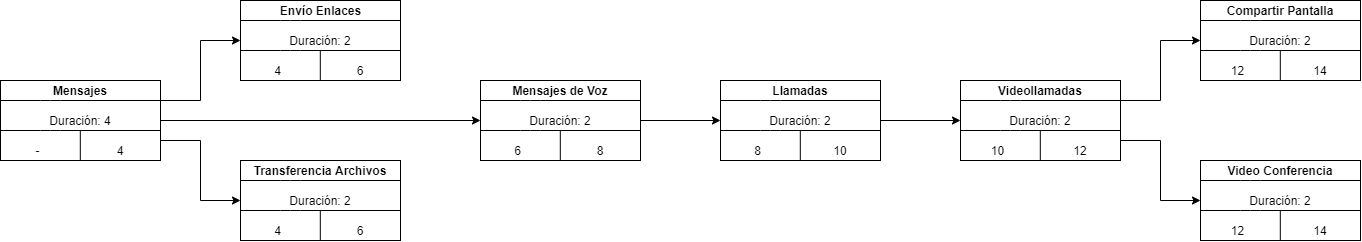

The diagram above was exported from draw.io. Its source (the exported page's mxGraphModel, read from the mxfile embedded in the PNG):
<mxGraphModel dx="2130" dy="967" grid="1" gridSize="10" guides="1" tooltips="1" connect="1" arrows="1" fold="1" page="1" pageScale="1" pageWidth="850" pageHeight="1100" math="0" shadow="0">
  <root>
    <mxCell id="0" />
    <mxCell id="1" parent="0" />
    <mxCell id="8wio5kEqdIGUPZt94YH6-71" style="edgeStyle=orthogonalEdgeStyle;rounded=0;orthogonalLoop=1;jettySize=auto;html=1;exitX=1;exitY=0.25;exitDx=0;exitDy=0;entryX=0;entryY=0.5;entryDx=0;entryDy=0;" edge="1" parent="1" source="8wio5kEqdIGUPZt94YH6-3" target="8wio5kEqdIGUPZt94YH6-11">
      <mxGeometry relative="1" as="geometry" />
    </mxCell>
    <mxCell id="8wio5kEqdIGUPZt94YH6-72" style="edgeStyle=orthogonalEdgeStyle;rounded=0;orthogonalLoop=1;jettySize=auto;html=1;exitX=1;exitY=0.75;exitDx=0;exitDy=0;entryX=0;entryY=0.5;entryDx=0;entryDy=0;" edge="1" parent="1" source="8wio5kEqdIGUPZt94YH6-3" target="8wio5kEqdIGUPZt94YH6-19">
      <mxGeometry relative="1" as="geometry" />
    </mxCell>
    <mxCell id="8wio5kEqdIGUPZt94YH6-73" style="edgeStyle=orthogonalEdgeStyle;rounded=0;orthogonalLoop=1;jettySize=auto;html=1;exitX=1;exitY=0.5;exitDx=0;exitDy=0;entryX=0;entryY=0.5;entryDx=0;entryDy=0;" edge="1" parent="1" source="8wio5kEqdIGUPZt94YH6-3" target="8wio5kEqdIGUPZt94YH6-53">
      <mxGeometry relative="1" as="geometry" />
    </mxCell>
    <mxCell id="8wio5kEqdIGUPZt94YH6-3" value="" style="rounded=0;whiteSpace=wrap;html=1;" vertex="1" parent="1">
      <mxGeometry x="120" y="230" width="160" height="80" as="geometry" />
    </mxCell>
    <mxCell id="8wio5kEqdIGUPZt94YH6-4" value="" style="endArrow=none;html=1;" edge="1" parent="1">
      <mxGeometry width="50" height="50" relative="1" as="geometry">
        <mxPoint x="120" y="250" as="sourcePoint" />
        <mxPoint x="280" y="250" as="targetPoint" />
        <Array as="points">
          <mxPoint x="170" y="250" />
        </Array>
      </mxGeometry>
    </mxCell>
    <mxCell id="8wio5kEqdIGUPZt94YH6-5" value="" style="endArrow=none;html=1;" edge="1" parent="1">
      <mxGeometry width="50" height="50" relative="1" as="geometry">
        <mxPoint x="120" y="280" as="sourcePoint" />
        <mxPoint x="280" y="280" as="targetPoint" />
        <Array as="points">
          <mxPoint x="170" y="280" />
        </Array>
      </mxGeometry>
    </mxCell>
    <mxCell id="8wio5kEqdIGUPZt94YH6-6" value="Duración: 4" style="text;html=1;strokeColor=none;fillColor=none;align=center;verticalAlign=middle;whiteSpace=wrap;rounded=0;" vertex="1" parent="1">
      <mxGeometry x="160" y="260" width="80" height="20" as="geometry" />
    </mxCell>
    <mxCell id="8wio5kEqdIGUPZt94YH6-7" value="" style="endArrow=none;html=1;" edge="1" parent="1">
      <mxGeometry width="50" height="50" relative="1" as="geometry">
        <mxPoint x="199.8" y="310" as="sourcePoint" />
        <mxPoint x="199.8" y="280" as="targetPoint" />
      </mxGeometry>
    </mxCell>
    <mxCell id="8wio5kEqdIGUPZt94YH6-8" value="&lt;b&gt;Mensajes&lt;/b&gt;" style="text;html=1;strokeColor=none;fillColor=none;align=center;verticalAlign=middle;whiteSpace=wrap;rounded=0;" vertex="1" parent="1">
      <mxGeometry x="175" y="230" width="50" height="20" as="geometry" />
    </mxCell>
    <mxCell id="8wio5kEqdIGUPZt94YH6-9" value="-" style="text;html=1;strokeColor=none;fillColor=none;align=center;verticalAlign=middle;whiteSpace=wrap;rounded=0;" vertex="1" parent="1">
      <mxGeometry x="140" y="290" width="35" height="20" as="geometry" />
    </mxCell>
    <mxCell id="8wio5kEqdIGUPZt94YH6-10" value="4" style="text;html=1;strokeColor=none;fillColor=none;align=center;verticalAlign=middle;whiteSpace=wrap;rounded=0;" vertex="1" parent="1">
      <mxGeometry x="220" y="290" width="40" height="20" as="geometry" />
    </mxCell>
    <mxCell id="8wio5kEqdIGUPZt94YH6-11" value="" style="rounded=0;whiteSpace=wrap;html=1;" vertex="1" parent="1">
      <mxGeometry x="360" y="150" width="160" height="80" as="geometry" />
    </mxCell>
    <mxCell id="8wio5kEqdIGUPZt94YH6-12" value="" style="endArrow=none;html=1;" edge="1" parent="1">
      <mxGeometry width="50" height="50" relative="1" as="geometry">
        <mxPoint x="360" y="170" as="sourcePoint" />
        <mxPoint x="520" y="170" as="targetPoint" />
        <Array as="points">
          <mxPoint x="410" y="170" />
        </Array>
      </mxGeometry>
    </mxCell>
    <mxCell id="8wio5kEqdIGUPZt94YH6-13" value="" style="endArrow=none;html=1;" edge="1" parent="1">
      <mxGeometry width="50" height="50" relative="1" as="geometry">
        <mxPoint x="360" y="200" as="sourcePoint" />
        <mxPoint x="520" y="200" as="targetPoint" />
        <Array as="points">
          <mxPoint x="410" y="200" />
        </Array>
      </mxGeometry>
    </mxCell>
    <mxCell id="8wio5kEqdIGUPZt94YH6-14" value="Duración: 2" style="text;html=1;strokeColor=none;fillColor=none;align=center;verticalAlign=middle;whiteSpace=wrap;rounded=0;" vertex="1" parent="1">
      <mxGeometry x="400" y="180" width="80" height="20" as="geometry" />
    </mxCell>
    <mxCell id="8wio5kEqdIGUPZt94YH6-15" value="" style="endArrow=none;html=1;" edge="1" parent="1">
      <mxGeometry width="50" height="50" relative="1" as="geometry">
        <mxPoint x="439.79999999999995" y="230" as="sourcePoint" />
        <mxPoint x="439.79999999999995" y="200" as="targetPoint" />
      </mxGeometry>
    </mxCell>
    <mxCell id="8wio5kEqdIGUPZt94YH6-16" value="&lt;b&gt;Envío Enlaces&lt;/b&gt;" style="text;html=1;strokeColor=none;fillColor=none;align=center;verticalAlign=middle;whiteSpace=wrap;rounded=0;" vertex="1" parent="1">
      <mxGeometry x="392.5" y="150" width="95" height="20" as="geometry" />
    </mxCell>
    <mxCell id="8wio5kEqdIGUPZt94YH6-17" value="4" style="text;html=1;strokeColor=none;fillColor=none;align=center;verticalAlign=middle;whiteSpace=wrap;rounded=0;" vertex="1" parent="1">
      <mxGeometry x="380" y="210" width="35" height="20" as="geometry" />
    </mxCell>
    <mxCell id="8wio5kEqdIGUPZt94YH6-18" value="6" style="text;html=1;strokeColor=none;fillColor=none;align=center;verticalAlign=middle;whiteSpace=wrap;rounded=0;" vertex="1" parent="1">
      <mxGeometry x="460" y="210" width="40" height="20" as="geometry" />
    </mxCell>
    <mxCell id="8wio5kEqdIGUPZt94YH6-19" value="" style="rounded=0;whiteSpace=wrap;html=1;" vertex="1" parent="1">
      <mxGeometry x="360" y="310" width="160" height="80" as="geometry" />
    </mxCell>
    <mxCell id="8wio5kEqdIGUPZt94YH6-20" value="" style="endArrow=none;html=1;" edge="1" parent="1">
      <mxGeometry width="50" height="50" relative="1" as="geometry">
        <mxPoint x="360" y="330" as="sourcePoint" />
        <mxPoint x="520" y="330" as="targetPoint" />
        <Array as="points">
          <mxPoint x="410" y="330" />
        </Array>
      </mxGeometry>
    </mxCell>
    <mxCell id="8wio5kEqdIGUPZt94YH6-21" value="" style="endArrow=none;html=1;" edge="1" parent="1">
      <mxGeometry width="50" height="50" relative="1" as="geometry">
        <mxPoint x="360" y="360" as="sourcePoint" />
        <mxPoint x="520" y="360" as="targetPoint" />
        <Array as="points">
          <mxPoint x="410" y="360" />
        </Array>
      </mxGeometry>
    </mxCell>
    <mxCell id="8wio5kEqdIGUPZt94YH6-22" value="Duración: 2" style="text;html=1;strokeColor=none;fillColor=none;align=center;verticalAlign=middle;whiteSpace=wrap;rounded=0;" vertex="1" parent="1">
      <mxGeometry x="400" y="340" width="80" height="20" as="geometry" />
    </mxCell>
    <mxCell id="8wio5kEqdIGUPZt94YH6-23" value="" style="endArrow=none;html=1;" edge="1" parent="1">
      <mxGeometry width="50" height="50" relative="1" as="geometry">
        <mxPoint x="439.79999999999995" y="390" as="sourcePoint" />
        <mxPoint x="439.79999999999995" y="360" as="targetPoint" />
      </mxGeometry>
    </mxCell>
    <mxCell id="8wio5kEqdIGUPZt94YH6-24" value="&lt;b&gt;Transferencia Archivos&lt;/b&gt;" style="text;html=1;strokeColor=none;fillColor=none;align=center;verticalAlign=middle;whiteSpace=wrap;rounded=0;" vertex="1" parent="1">
      <mxGeometry x="370" y="310" width="140" height="20" as="geometry" />
    </mxCell>
    <mxCell id="8wio5kEqdIGUPZt94YH6-25" value="4" style="text;html=1;strokeColor=none;fillColor=none;align=center;verticalAlign=middle;whiteSpace=wrap;rounded=0;" vertex="1" parent="1">
      <mxGeometry x="380" y="370" width="35" height="20" as="geometry" />
    </mxCell>
    <mxCell id="8wio5kEqdIGUPZt94YH6-26" value="6" style="text;html=1;strokeColor=none;fillColor=none;align=center;verticalAlign=middle;whiteSpace=wrap;rounded=0;" vertex="1" parent="1">
      <mxGeometry x="460" y="370" width="40" height="20" as="geometry" />
    </mxCell>
    <mxCell id="8wio5kEqdIGUPZt94YH6-74" style="edgeStyle=orthogonalEdgeStyle;rounded=0;orthogonalLoop=1;jettySize=auto;html=1;exitX=1;exitY=0.5;exitDx=0;exitDy=0;entryX=0;entryY=0.5;entryDx=0;entryDy=0;" edge="1" parent="1" source="8wio5kEqdIGUPZt94YH6-53" target="8wio5kEqdIGUPZt94YH6-63">
      <mxGeometry relative="1" as="geometry" />
    </mxCell>
    <mxCell id="8wio5kEqdIGUPZt94YH6-53" value="" style="rounded=0;whiteSpace=wrap;html=1;" vertex="1" parent="1">
      <mxGeometry x="600" y="230" width="160" height="80" as="geometry" />
    </mxCell>
    <mxCell id="8wio5kEqdIGUPZt94YH6-54" value="" style="endArrow=none;html=1;" edge="1" parent="1">
      <mxGeometry width="50" height="50" relative="1" as="geometry">
        <mxPoint x="600" y="250" as="sourcePoint" />
        <mxPoint x="760" y="250" as="targetPoint" />
        <Array as="points">
          <mxPoint x="650" y="250" />
        </Array>
      </mxGeometry>
    </mxCell>
    <mxCell id="8wio5kEqdIGUPZt94YH6-55" value="" style="endArrow=none;html=1;" edge="1" parent="1">
      <mxGeometry width="50" height="50" relative="1" as="geometry">
        <mxPoint x="600" y="280" as="sourcePoint" />
        <mxPoint x="760" y="280" as="targetPoint" />
        <Array as="points">
          <mxPoint x="650" y="280" />
        </Array>
      </mxGeometry>
    </mxCell>
    <mxCell id="8wio5kEqdIGUPZt94YH6-56" value="Duración: 2" style="text;html=1;strokeColor=none;fillColor=none;align=center;verticalAlign=middle;whiteSpace=wrap;rounded=0;" vertex="1" parent="1">
      <mxGeometry x="640" y="260" width="80" height="20" as="geometry" />
    </mxCell>
    <mxCell id="8wio5kEqdIGUPZt94YH6-57" value="" style="endArrow=none;html=1;" edge="1" parent="1">
      <mxGeometry width="50" height="50" relative="1" as="geometry">
        <mxPoint x="679.8" y="310" as="sourcePoint" />
        <mxPoint x="679.8" y="280" as="targetPoint" />
      </mxGeometry>
    </mxCell>
    <mxCell id="8wio5kEqdIGUPZt94YH6-58" value="&lt;b&gt;Mensajes de Voz&lt;/b&gt;" style="text;html=1;strokeColor=none;fillColor=none;align=center;verticalAlign=middle;whiteSpace=wrap;rounded=0;" vertex="1" parent="1">
      <mxGeometry x="630" y="230" width="100" height="20" as="geometry" />
    </mxCell>
    <mxCell id="8wio5kEqdIGUPZt94YH6-59" value="6" style="text;html=1;strokeColor=none;fillColor=none;align=center;verticalAlign=middle;whiteSpace=wrap;rounded=0;" vertex="1" parent="1">
      <mxGeometry x="620" y="290" width="35" height="20" as="geometry" />
    </mxCell>
    <mxCell id="8wio5kEqdIGUPZt94YH6-60" value="8" style="text;html=1;strokeColor=none;fillColor=none;align=center;verticalAlign=middle;whiteSpace=wrap;rounded=0;" vertex="1" parent="1">
      <mxGeometry x="700" y="290" width="40" height="20" as="geometry" />
    </mxCell>
    <mxCell id="8wio5kEqdIGUPZt94YH6-83" style="edgeStyle=orthogonalEdgeStyle;rounded=0;orthogonalLoop=1;jettySize=auto;html=1;exitX=1;exitY=0.5;exitDx=0;exitDy=0;entryX=0;entryY=0.5;entryDx=0;entryDy=0;" edge="1" parent="1" source="8wio5kEqdIGUPZt94YH6-63" target="8wio5kEqdIGUPZt94YH6-75">
      <mxGeometry relative="1" as="geometry" />
    </mxCell>
    <mxCell id="8wio5kEqdIGUPZt94YH6-63" value="" style="rounded=0;whiteSpace=wrap;html=1;" vertex="1" parent="1">
      <mxGeometry x="840" y="230" width="160" height="80" as="geometry" />
    </mxCell>
    <mxCell id="8wio5kEqdIGUPZt94YH6-64" value="" style="endArrow=none;html=1;" edge="1" parent="1">
      <mxGeometry width="50" height="50" relative="1" as="geometry">
        <mxPoint x="840" y="250" as="sourcePoint" />
        <mxPoint x="1000" y="250" as="targetPoint" />
        <Array as="points">
          <mxPoint x="890" y="250" />
        </Array>
      </mxGeometry>
    </mxCell>
    <mxCell id="8wio5kEqdIGUPZt94YH6-65" value="" style="endArrow=none;html=1;" edge="1" parent="1">
      <mxGeometry width="50" height="50" relative="1" as="geometry">
        <mxPoint x="840" y="280" as="sourcePoint" />
        <mxPoint x="1000" y="280" as="targetPoint" />
        <Array as="points">
          <mxPoint x="890" y="280" />
        </Array>
      </mxGeometry>
    </mxCell>
    <mxCell id="8wio5kEqdIGUPZt94YH6-66" value="Duración: 2" style="text;html=1;strokeColor=none;fillColor=none;align=center;verticalAlign=middle;whiteSpace=wrap;rounded=0;" vertex="1" parent="1">
      <mxGeometry x="880" y="260" width="80" height="20" as="geometry" />
    </mxCell>
    <mxCell id="8wio5kEqdIGUPZt94YH6-67" value="" style="endArrow=none;html=1;" edge="1" parent="1">
      <mxGeometry width="50" height="50" relative="1" as="geometry">
        <mxPoint x="919.8" y="310" as="sourcePoint" />
        <mxPoint x="919.8" y="280" as="targetPoint" />
      </mxGeometry>
    </mxCell>
    <mxCell id="8wio5kEqdIGUPZt94YH6-68" value="&lt;b&gt;Llamadas&lt;/b&gt;" style="text;html=1;strokeColor=none;fillColor=none;align=center;verticalAlign=middle;whiteSpace=wrap;rounded=0;" vertex="1" parent="1">
      <mxGeometry x="850" y="230" width="140" height="20" as="geometry" />
    </mxCell>
    <mxCell id="8wio5kEqdIGUPZt94YH6-69" value="8" style="text;html=1;strokeColor=none;fillColor=none;align=center;verticalAlign=middle;whiteSpace=wrap;rounded=0;" vertex="1" parent="1">
      <mxGeometry x="860" y="290" width="35" height="20" as="geometry" />
    </mxCell>
    <mxCell id="8wio5kEqdIGUPZt94YH6-70" value="10" style="text;html=1;strokeColor=none;fillColor=none;align=center;verticalAlign=middle;whiteSpace=wrap;rounded=0;" vertex="1" parent="1">
      <mxGeometry x="940" y="290" width="40" height="20" as="geometry" />
    </mxCell>
    <mxCell id="8wio5kEqdIGUPZt94YH6-101" style="edgeStyle=orthogonalEdgeStyle;rounded=0;orthogonalLoop=1;jettySize=auto;html=1;exitX=1;exitY=0.25;exitDx=0;exitDy=0;entryX=0;entryY=0.5;entryDx=0;entryDy=0;" edge="1" parent="1" source="8wio5kEqdIGUPZt94YH6-75" target="8wio5kEqdIGUPZt94YH6-84">
      <mxGeometry relative="1" as="geometry" />
    </mxCell>
    <mxCell id="8wio5kEqdIGUPZt94YH6-102" style="edgeStyle=orthogonalEdgeStyle;rounded=0;orthogonalLoop=1;jettySize=auto;html=1;exitX=1;exitY=0.75;exitDx=0;exitDy=0;entryX=0;entryY=0.5;entryDx=0;entryDy=0;" edge="1" parent="1" source="8wio5kEqdIGUPZt94YH6-75" target="8wio5kEqdIGUPZt94YH6-92">
      <mxGeometry relative="1" as="geometry" />
    </mxCell>
    <mxCell id="8wio5kEqdIGUPZt94YH6-75" value="" style="rounded=0;whiteSpace=wrap;html=1;" vertex="1" parent="1">
      <mxGeometry x="1080" y="230" width="160" height="80" as="geometry" />
    </mxCell>
    <mxCell id="8wio5kEqdIGUPZt94YH6-76" value="" style="endArrow=none;html=1;" edge="1" parent="1">
      <mxGeometry width="50" height="50" relative="1" as="geometry">
        <mxPoint x="1080" y="250" as="sourcePoint" />
        <mxPoint x="1240" y="250" as="targetPoint" />
        <Array as="points">
          <mxPoint x="1130" y="250" />
        </Array>
      </mxGeometry>
    </mxCell>
    <mxCell id="8wio5kEqdIGUPZt94YH6-77" value="" style="endArrow=none;html=1;" edge="1" parent="1">
      <mxGeometry width="50" height="50" relative="1" as="geometry">
        <mxPoint x="1080" y="280" as="sourcePoint" />
        <mxPoint x="1240" y="280" as="targetPoint" />
        <Array as="points">
          <mxPoint x="1130" y="280" />
        </Array>
      </mxGeometry>
    </mxCell>
    <mxCell id="8wio5kEqdIGUPZt94YH6-78" value="Duración: 2" style="text;html=1;strokeColor=none;fillColor=none;align=center;verticalAlign=middle;whiteSpace=wrap;rounded=0;" vertex="1" parent="1">
      <mxGeometry x="1120" y="260" width="80" height="20" as="geometry" />
    </mxCell>
    <mxCell id="8wio5kEqdIGUPZt94YH6-79" value="" style="endArrow=none;html=1;" edge="1" parent="1">
      <mxGeometry width="50" height="50" relative="1" as="geometry">
        <mxPoint x="1159.8" y="310" as="sourcePoint" />
        <mxPoint x="1159.8" y="280" as="targetPoint" />
      </mxGeometry>
    </mxCell>
    <mxCell id="8wio5kEqdIGUPZt94YH6-80" value="&lt;b&gt;Videollamadas&lt;/b&gt;" style="text;html=1;strokeColor=none;fillColor=none;align=center;verticalAlign=middle;whiteSpace=wrap;rounded=0;" vertex="1" parent="1">
      <mxGeometry x="1090" y="230" width="140" height="20" as="geometry" />
    </mxCell>
    <mxCell id="8wio5kEqdIGUPZt94YH6-81" value="10" style="text;html=1;strokeColor=none;fillColor=none;align=center;verticalAlign=middle;whiteSpace=wrap;rounded=0;" vertex="1" parent="1">
      <mxGeometry x="1100" y="290" width="35" height="20" as="geometry" />
    </mxCell>
    <mxCell id="8wio5kEqdIGUPZt94YH6-82" value="12" style="text;html=1;strokeColor=none;fillColor=none;align=center;verticalAlign=middle;whiteSpace=wrap;rounded=0;" vertex="1" parent="1">
      <mxGeometry x="1180" y="290" width="40" height="20" as="geometry" />
    </mxCell>
    <mxCell id="8wio5kEqdIGUPZt94YH6-84" value="" style="rounded=0;whiteSpace=wrap;html=1;" vertex="1" parent="1">
      <mxGeometry x="1320" y="150" width="160" height="80" as="geometry" />
    </mxCell>
    <mxCell id="8wio5kEqdIGUPZt94YH6-85" value="" style="endArrow=none;html=1;" edge="1" parent="1">
      <mxGeometry width="50" height="50" relative="1" as="geometry">
        <mxPoint x="1320" y="170" as="sourcePoint" />
        <mxPoint x="1480" y="170" as="targetPoint" />
        <Array as="points">
          <mxPoint x="1370" y="170" />
        </Array>
      </mxGeometry>
    </mxCell>
    <mxCell id="8wio5kEqdIGUPZt94YH6-86" value="" style="endArrow=none;html=1;" edge="1" parent="1">
      <mxGeometry width="50" height="50" relative="1" as="geometry">
        <mxPoint x="1320" y="200" as="sourcePoint" />
        <mxPoint x="1480" y="200" as="targetPoint" />
        <Array as="points">
          <mxPoint x="1370" y="200" />
        </Array>
      </mxGeometry>
    </mxCell>
    <mxCell id="8wio5kEqdIGUPZt94YH6-87" value="Duración: 2" style="text;html=1;strokeColor=none;fillColor=none;align=center;verticalAlign=middle;whiteSpace=wrap;rounded=0;" vertex="1" parent="1">
      <mxGeometry x="1360" y="180" width="80" height="20" as="geometry" />
    </mxCell>
    <mxCell id="8wio5kEqdIGUPZt94YH6-88" value="" style="endArrow=none;html=1;" edge="1" parent="1">
      <mxGeometry width="50" height="50" relative="1" as="geometry">
        <mxPoint x="1399.8" y="230" as="sourcePoint" />
        <mxPoint x="1399.8" y="200" as="targetPoint" />
      </mxGeometry>
    </mxCell>
    <mxCell id="8wio5kEqdIGUPZt94YH6-89" value="&lt;b&gt;Compartir Pantalla&lt;/b&gt;" style="text;html=1;strokeColor=none;fillColor=none;align=center;verticalAlign=middle;whiteSpace=wrap;rounded=0;" vertex="1" parent="1">
      <mxGeometry x="1341.25" y="150" width="117.5" height="20" as="geometry" />
    </mxCell>
    <mxCell id="8wio5kEqdIGUPZt94YH6-90" value="12" style="text;html=1;strokeColor=none;fillColor=none;align=center;verticalAlign=middle;whiteSpace=wrap;rounded=0;" vertex="1" parent="1">
      <mxGeometry x="1340" y="210" width="35" height="20" as="geometry" />
    </mxCell>
    <mxCell id="8wio5kEqdIGUPZt94YH6-91" value="14" style="text;html=1;strokeColor=none;fillColor=none;align=center;verticalAlign=middle;whiteSpace=wrap;rounded=0;" vertex="1" parent="1">
      <mxGeometry x="1420" y="210" width="40" height="20" as="geometry" />
    </mxCell>
    <mxCell id="8wio5kEqdIGUPZt94YH6-92" value="" style="rounded=0;whiteSpace=wrap;html=1;" vertex="1" parent="1">
      <mxGeometry x="1320" y="310" width="160" height="80" as="geometry" />
    </mxCell>
    <mxCell id="8wio5kEqdIGUPZt94YH6-93" value="" style="endArrow=none;html=1;" edge="1" parent="1">
      <mxGeometry width="50" height="50" relative="1" as="geometry">
        <mxPoint x="1320" y="330" as="sourcePoint" />
        <mxPoint x="1480" y="330" as="targetPoint" />
        <Array as="points">
          <mxPoint x="1370" y="330" />
        </Array>
      </mxGeometry>
    </mxCell>
    <mxCell id="8wio5kEqdIGUPZt94YH6-94" value="" style="endArrow=none;html=1;" edge="1" parent="1">
      <mxGeometry width="50" height="50" relative="1" as="geometry">
        <mxPoint x="1320" y="360" as="sourcePoint" />
        <mxPoint x="1480" y="360" as="targetPoint" />
        <Array as="points">
          <mxPoint x="1370" y="360" />
        </Array>
      </mxGeometry>
    </mxCell>
    <mxCell id="8wio5kEqdIGUPZt94YH6-95" value="Duración: 2" style="text;html=1;strokeColor=none;fillColor=none;align=center;verticalAlign=middle;whiteSpace=wrap;rounded=0;" vertex="1" parent="1">
      <mxGeometry x="1360" y="340" width="80" height="20" as="geometry" />
    </mxCell>
    <mxCell id="8wio5kEqdIGUPZt94YH6-96" value="" style="endArrow=none;html=1;" edge="1" parent="1">
      <mxGeometry width="50" height="50" relative="1" as="geometry">
        <mxPoint x="1399.8" y="390" as="sourcePoint" />
        <mxPoint x="1399.8" y="360" as="targetPoint" />
      </mxGeometry>
    </mxCell>
    <mxCell id="8wio5kEqdIGUPZt94YH6-97" value="&lt;b&gt;Video Conferencia&lt;/b&gt;" style="text;html=1;strokeColor=none;fillColor=none;align=center;verticalAlign=middle;whiteSpace=wrap;rounded=0;" vertex="1" parent="1">
      <mxGeometry x="1330" y="310" width="140" height="20" as="geometry" />
    </mxCell>
    <mxCell id="8wio5kEqdIGUPZt94YH6-98" value="12" style="text;html=1;strokeColor=none;fillColor=none;align=center;verticalAlign=middle;whiteSpace=wrap;rounded=0;" vertex="1" parent="1">
      <mxGeometry x="1340" y="370" width="35" height="20" as="geometry" />
    </mxCell>
    <mxCell id="8wio5kEqdIGUPZt94YH6-99" value="14" style="text;html=1;strokeColor=none;fillColor=none;align=center;verticalAlign=middle;whiteSpace=wrap;rounded=0;" vertex="1" parent="1">
      <mxGeometry x="1420" y="370" width="40" height="20" as="geometry" />
    </mxCell>
  </root>
</mxGraphModel>